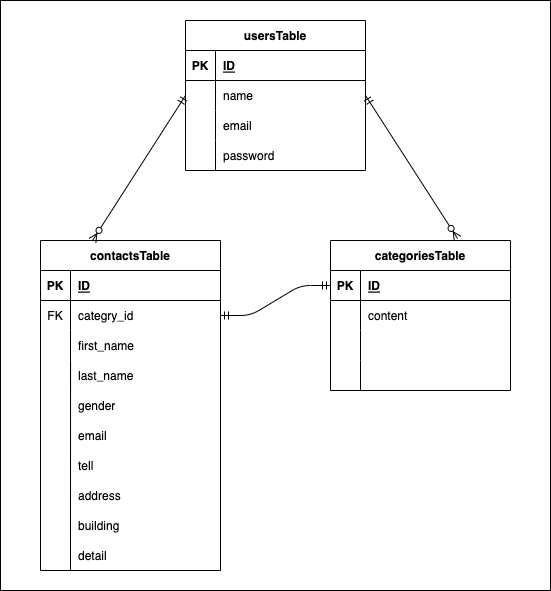

The diagram above was exported from draw.io. Its source (the exported page's mxGraphModel, read from the mxfile embedded in the PNG):
<mxGraphModel dx="667" dy="647" grid="1" gridSize="10" guides="1" tooltips="1" connect="1" arrows="1" fold="1" page="1" pageScale="1" pageWidth="827" pageHeight="1169" math="0" shadow="0">
  <root>
    <mxCell id="0" />
    <mxCell id="1" parent="0" />
    <mxCell id="15" value="gender" style="shape=partialRectangle;connectable=0;fillColor=none;top=0;left=0;bottom=0;right=0;align=left;spacingLeft=6;overflow=hidden;" vertex="1" parent="1">
      <mxGeometry x="220" y="440" width="150" height="30" as="geometry">
        <mxRectangle width="150" height="30" as="alternateBounds" />
      </mxGeometry>
    </mxCell>
    <mxCell id="16" value="email" style="shape=partialRectangle;connectable=0;fillColor=none;top=0;left=0;bottom=0;right=0;align=left;spacingLeft=6;overflow=hidden;" vertex="1" parent="1">
      <mxGeometry x="220" y="470" width="150" height="30" as="geometry">
        <mxRectangle width="150" height="30" as="alternateBounds" />
      </mxGeometry>
    </mxCell>
    <mxCell id="17" value="tell" style="shape=partialRectangle;connectable=0;fillColor=none;top=0;left=0;bottom=0;right=0;align=left;spacingLeft=6;overflow=hidden;" vertex="1" parent="1">
      <mxGeometry x="220" y="500" width="150" height="30" as="geometry">
        <mxRectangle width="150" height="30" as="alternateBounds" />
      </mxGeometry>
    </mxCell>
    <mxCell id="18" value="address" style="shape=partialRectangle;connectable=0;fillColor=none;top=0;left=0;bottom=0;right=0;align=left;spacingLeft=6;overflow=hidden;" vertex="1" parent="1">
      <mxGeometry x="220" y="530" width="150" height="30" as="geometry">
        <mxRectangle width="150" height="30" as="alternateBounds" />
      </mxGeometry>
    </mxCell>
    <mxCell id="19" value="building" style="shape=partialRectangle;connectable=0;fillColor=none;top=0;left=0;bottom=0;right=0;align=left;spacingLeft=6;overflow=hidden;" vertex="1" parent="1">
      <mxGeometry x="220" y="560" width="150" height="30" as="geometry">
        <mxRectangle width="150" height="30" as="alternateBounds" />
      </mxGeometry>
    </mxCell>
    <mxCell id="20" value="detail" style="shape=partialRectangle;connectable=0;fillColor=none;top=0;left=0;bottom=0;right=0;align=left;spacingLeft=6;overflow=hidden;" vertex="1" parent="1">
      <mxGeometry x="220" y="590" width="150" height="30" as="geometry">
        <mxRectangle width="150" height="30" as="alternateBounds" />
      </mxGeometry>
    </mxCell>
    <mxCell id="21" value="" style="endArrow=none;html=1;rounded=0;" edge="1" parent="1">
      <mxGeometry relative="1" as="geometry">
        <mxPoint x="220" y="440" as="sourcePoint" />
        <mxPoint x="220" y="620" as="targetPoint" />
      </mxGeometry>
    </mxCell>
    <mxCell id="37" value="" style="rounded=0;whiteSpace=wrap;html=1;" vertex="1" parent="1">
      <mxGeometry x="160" y="60" width="550" height="590" as="geometry" />
    </mxCell>
    <mxCell id="38" value="contactsTable" style="shape=table;startSize=30;container=1;collapsible=1;childLayout=tableLayout;fixedRows=1;rowLines=0;fontStyle=1;align=center;resizeLast=1;" vertex="1" parent="1">
      <mxGeometry x="200" y="300" width="180" height="330" as="geometry" />
    </mxCell>
    <mxCell id="39" value="" style="shape=tableRow;horizontal=0;startSize=0;swimlaneHead=0;swimlaneBody=0;fillColor=none;collapsible=0;dropTarget=0;points=[[0,0.5],[1,0.5]];portConstraint=eastwest;top=0;left=0;right=0;bottom=1;" vertex="1" parent="38">
      <mxGeometry y="30" width="180" height="30" as="geometry" />
    </mxCell>
    <mxCell id="40" value="PK" style="shape=partialRectangle;connectable=0;fillColor=none;top=0;left=0;bottom=0;right=0;fontStyle=1;overflow=hidden;" vertex="1" parent="39">
      <mxGeometry width="30" height="30" as="geometry">
        <mxRectangle width="30" height="30" as="alternateBounds" />
      </mxGeometry>
    </mxCell>
    <mxCell id="41" value="ID" style="shape=partialRectangle;connectable=0;fillColor=none;top=0;left=0;bottom=0;right=0;align=left;spacingLeft=6;fontStyle=5;overflow=hidden;" vertex="1" parent="39">
      <mxGeometry x="30" width="150" height="30" as="geometry">
        <mxRectangle width="150" height="30" as="alternateBounds" />
      </mxGeometry>
    </mxCell>
    <mxCell id="42" value="" style="shape=tableRow;horizontal=0;startSize=0;swimlaneHead=0;swimlaneBody=0;fillColor=none;collapsible=0;dropTarget=0;points=[[0,0.5],[1,0.5]];portConstraint=eastwest;top=0;left=0;right=0;bottom=0;" vertex="1" parent="38">
      <mxGeometry y="60" width="180" height="30" as="geometry" />
    </mxCell>
    <mxCell id="43" value="FK" style="shape=partialRectangle;connectable=0;fillColor=none;top=0;left=0;bottom=0;right=0;editable=1;overflow=hidden;" vertex="1" parent="42">
      <mxGeometry width="30" height="30" as="geometry">
        <mxRectangle width="30" height="30" as="alternateBounds" />
      </mxGeometry>
    </mxCell>
    <mxCell id="44" value="categry_id" style="shape=partialRectangle;connectable=0;fillColor=none;top=0;left=0;bottom=0;right=0;align=left;spacingLeft=6;overflow=hidden;" vertex="1" parent="42">
      <mxGeometry x="30" width="150" height="30" as="geometry">
        <mxRectangle width="150" height="30" as="alternateBounds" />
      </mxGeometry>
    </mxCell>
    <mxCell id="45" value="" style="shape=tableRow;horizontal=0;startSize=0;swimlaneHead=0;swimlaneBody=0;fillColor=none;collapsible=0;dropTarget=0;points=[[0,0.5],[1,0.5]];portConstraint=eastwest;top=0;left=0;right=0;bottom=0;" vertex="1" parent="38">
      <mxGeometry y="90" width="180" height="30" as="geometry" />
    </mxCell>
    <mxCell id="46" value="" style="shape=partialRectangle;connectable=0;fillColor=none;top=0;left=0;bottom=0;right=0;editable=1;overflow=hidden;" vertex="1" parent="45">
      <mxGeometry width="30" height="30" as="geometry">
        <mxRectangle width="30" height="30" as="alternateBounds" />
      </mxGeometry>
    </mxCell>
    <mxCell id="47" value="first_name" style="shape=partialRectangle;connectable=0;fillColor=none;top=0;left=0;bottom=0;right=0;align=left;spacingLeft=6;overflow=hidden;" vertex="1" parent="45">
      <mxGeometry x="30" width="150" height="30" as="geometry">
        <mxRectangle width="150" height="30" as="alternateBounds" />
      </mxGeometry>
    </mxCell>
    <mxCell id="48" value="" style="shape=tableRow;horizontal=0;startSize=0;swimlaneHead=0;swimlaneBody=0;fillColor=none;collapsible=0;dropTarget=0;points=[[0,0.5],[1,0.5]];portConstraint=eastwest;top=0;left=0;right=0;bottom=0;" vertex="1" parent="38">
      <mxGeometry y="120" width="180" height="30" as="geometry" />
    </mxCell>
    <mxCell id="49" value="" style="shape=partialRectangle;connectable=0;fillColor=none;top=0;left=0;bottom=0;right=0;editable=1;overflow=hidden;" vertex="1" parent="48">
      <mxGeometry width="30" height="30" as="geometry">
        <mxRectangle width="30" height="30" as="alternateBounds" />
      </mxGeometry>
    </mxCell>
    <mxCell id="50" value="last_name" style="shape=partialRectangle;connectable=0;fillColor=none;top=0;left=0;bottom=0;right=0;align=left;spacingLeft=6;overflow=hidden;" vertex="1" parent="48">
      <mxGeometry x="30" width="150" height="30" as="geometry">
        <mxRectangle width="150" height="30" as="alternateBounds" />
      </mxGeometry>
    </mxCell>
    <mxCell id="51" value="categoriesTable" style="shape=table;startSize=30;container=1;collapsible=1;childLayout=tableLayout;fixedRows=1;rowLines=0;fontStyle=1;align=center;resizeLast=1;" vertex="1" parent="1">
      <mxGeometry x="490" y="300" width="180" height="150" as="geometry" />
    </mxCell>
    <mxCell id="52" value="" style="shape=tableRow;horizontal=0;startSize=0;swimlaneHead=0;swimlaneBody=0;fillColor=none;collapsible=0;dropTarget=0;points=[[0,0.5],[1,0.5]];portConstraint=eastwest;top=0;left=0;right=0;bottom=1;" vertex="1" parent="51">
      <mxGeometry y="30" width="180" height="30" as="geometry" />
    </mxCell>
    <mxCell id="53" value="PK" style="shape=partialRectangle;connectable=0;fillColor=none;top=0;left=0;bottom=0;right=0;fontStyle=1;overflow=hidden;" vertex="1" parent="52">
      <mxGeometry width="30" height="30" as="geometry">
        <mxRectangle width="30" height="30" as="alternateBounds" />
      </mxGeometry>
    </mxCell>
    <mxCell id="54" value="ID" style="shape=partialRectangle;connectable=0;fillColor=none;top=0;left=0;bottom=0;right=0;align=left;spacingLeft=6;fontStyle=5;overflow=hidden;" vertex="1" parent="52">
      <mxGeometry x="30" width="150" height="30" as="geometry">
        <mxRectangle width="150" height="30" as="alternateBounds" />
      </mxGeometry>
    </mxCell>
    <mxCell id="55" value="" style="shape=tableRow;horizontal=0;startSize=0;swimlaneHead=0;swimlaneBody=0;fillColor=none;collapsible=0;dropTarget=0;points=[[0,0.5],[1,0.5]];portConstraint=eastwest;top=0;left=0;right=0;bottom=0;" vertex="1" parent="51">
      <mxGeometry y="60" width="180" height="30" as="geometry" />
    </mxCell>
    <mxCell id="56" value="" style="shape=partialRectangle;connectable=0;fillColor=none;top=0;left=0;bottom=0;right=0;editable=1;overflow=hidden;" vertex="1" parent="55">
      <mxGeometry width="30" height="30" as="geometry">
        <mxRectangle width="30" height="30" as="alternateBounds" />
      </mxGeometry>
    </mxCell>
    <mxCell id="57" value="content" style="shape=partialRectangle;connectable=0;fillColor=none;top=0;left=0;bottom=0;right=0;align=left;spacingLeft=6;overflow=hidden;" vertex="1" parent="55">
      <mxGeometry x="30" width="150" height="30" as="geometry">
        <mxRectangle width="150" height="30" as="alternateBounds" />
      </mxGeometry>
    </mxCell>
    <mxCell id="58" value="" style="shape=tableRow;horizontal=0;startSize=0;swimlaneHead=0;swimlaneBody=0;fillColor=none;collapsible=0;dropTarget=0;points=[[0,0.5],[1,0.5]];portConstraint=eastwest;top=0;left=0;right=0;bottom=0;" vertex="1" parent="51">
      <mxGeometry y="90" width="180" height="30" as="geometry" />
    </mxCell>
    <mxCell id="59" value="" style="shape=partialRectangle;connectable=0;fillColor=none;top=0;left=0;bottom=0;right=0;editable=1;overflow=hidden;" vertex="1" parent="58">
      <mxGeometry width="30" height="30" as="geometry">
        <mxRectangle width="30" height="30" as="alternateBounds" />
      </mxGeometry>
    </mxCell>
    <mxCell id="60" value="" style="shape=partialRectangle;connectable=0;fillColor=none;top=0;left=0;bottom=0;right=0;align=left;spacingLeft=6;overflow=hidden;" vertex="1" parent="58">
      <mxGeometry x="30" width="150" height="30" as="geometry">
        <mxRectangle width="150" height="30" as="alternateBounds" />
      </mxGeometry>
    </mxCell>
    <mxCell id="61" value="" style="shape=tableRow;horizontal=0;startSize=0;swimlaneHead=0;swimlaneBody=0;fillColor=none;collapsible=0;dropTarget=0;points=[[0,0.5],[1,0.5]];portConstraint=eastwest;top=0;left=0;right=0;bottom=0;" vertex="1" parent="51">
      <mxGeometry y="120" width="180" height="30" as="geometry" />
    </mxCell>
    <mxCell id="62" value="" style="shape=partialRectangle;connectable=0;fillColor=none;top=0;left=0;bottom=0;right=0;editable=1;overflow=hidden;" vertex="1" parent="61">
      <mxGeometry width="30" height="30" as="geometry">
        <mxRectangle width="30" height="30" as="alternateBounds" />
      </mxGeometry>
    </mxCell>
    <mxCell id="63" value="" style="shape=partialRectangle;connectable=0;fillColor=none;top=0;left=0;bottom=0;right=0;align=left;spacingLeft=6;overflow=hidden;" vertex="1" parent="61">
      <mxGeometry x="30" width="150" height="30" as="geometry">
        <mxRectangle width="150" height="30" as="alternateBounds" />
      </mxGeometry>
    </mxCell>
    <mxCell id="64" value="gender" style="shape=partialRectangle;connectable=0;fillColor=none;top=0;left=0;bottom=0;right=0;align=left;spacingLeft=6;overflow=hidden;" vertex="1" parent="1">
      <mxGeometry x="230" y="450" width="150" height="30" as="geometry">
        <mxRectangle width="150" height="30" as="alternateBounds" />
      </mxGeometry>
    </mxCell>
    <mxCell id="65" value="email" style="shape=partialRectangle;connectable=0;fillColor=none;top=0;left=0;bottom=0;right=0;align=left;spacingLeft=6;overflow=hidden;" vertex="1" parent="1">
      <mxGeometry x="230" y="480" width="150" height="30" as="geometry">
        <mxRectangle width="150" height="30" as="alternateBounds" />
      </mxGeometry>
    </mxCell>
    <mxCell id="66" value="tell" style="shape=partialRectangle;connectable=0;fillColor=none;top=0;left=0;bottom=0;right=0;align=left;spacingLeft=6;overflow=hidden;" vertex="1" parent="1">
      <mxGeometry x="230" y="510" width="150" height="30" as="geometry">
        <mxRectangle width="150" height="30" as="alternateBounds" />
      </mxGeometry>
    </mxCell>
    <mxCell id="67" value="address" style="shape=partialRectangle;connectable=0;fillColor=none;top=0;left=0;bottom=0;right=0;align=left;spacingLeft=6;overflow=hidden;" vertex="1" parent="1">
      <mxGeometry x="230" y="540" width="150" height="30" as="geometry">
        <mxRectangle width="150" height="30" as="alternateBounds" />
      </mxGeometry>
    </mxCell>
    <mxCell id="68" value="building" style="shape=partialRectangle;connectable=0;fillColor=none;top=0;left=0;bottom=0;right=0;align=left;spacingLeft=6;overflow=hidden;" vertex="1" parent="1">
      <mxGeometry x="230" y="570" width="150" height="30" as="geometry">
        <mxRectangle width="150" height="30" as="alternateBounds" />
      </mxGeometry>
    </mxCell>
    <mxCell id="69" value="detail" style="shape=partialRectangle;connectable=0;fillColor=none;top=0;left=0;bottom=0;right=0;align=left;spacingLeft=6;overflow=hidden;" vertex="1" parent="1">
      <mxGeometry x="230" y="600" width="150" height="30" as="geometry">
        <mxRectangle width="150" height="30" as="alternateBounds" />
      </mxGeometry>
    </mxCell>
    <mxCell id="77" value="" style="endArrow=none;html=1;rounded=0;exitX=0.167;exitY=0;exitDx=0;exitDy=0;exitPerimeter=0;" edge="1" parent="1" source="48">
      <mxGeometry relative="1" as="geometry">
        <mxPoint x="230" y="494.5" as="sourcePoint" />
        <mxPoint x="230" y="630" as="targetPoint" />
      </mxGeometry>
    </mxCell>
    <mxCell id="78" value="usersTable" style="shape=table;startSize=30;container=1;collapsible=1;childLayout=tableLayout;fixedRows=1;rowLines=0;fontStyle=1;align=center;resizeLast=1;" vertex="1" parent="1">
      <mxGeometry x="345" y="80" width="180" height="150" as="geometry" />
    </mxCell>
    <mxCell id="79" value="" style="shape=tableRow;horizontal=0;startSize=0;swimlaneHead=0;swimlaneBody=0;fillColor=none;collapsible=0;dropTarget=0;points=[[0,0.5],[1,0.5]];portConstraint=eastwest;top=0;left=0;right=0;bottom=1;" vertex="1" parent="78">
      <mxGeometry y="30" width="180" height="30" as="geometry" />
    </mxCell>
    <mxCell id="80" value="PK" style="shape=partialRectangle;connectable=0;fillColor=none;top=0;left=0;bottom=0;right=0;fontStyle=1;overflow=hidden;" vertex="1" parent="79">
      <mxGeometry width="30" height="30" as="geometry">
        <mxRectangle width="30" height="30" as="alternateBounds" />
      </mxGeometry>
    </mxCell>
    <mxCell id="81" value="ID" style="shape=partialRectangle;connectable=0;fillColor=none;top=0;left=0;bottom=0;right=0;align=left;spacingLeft=6;fontStyle=5;overflow=hidden;" vertex="1" parent="79">
      <mxGeometry x="30" width="150" height="30" as="geometry">
        <mxRectangle width="150" height="30" as="alternateBounds" />
      </mxGeometry>
    </mxCell>
    <mxCell id="82" value="" style="shape=tableRow;horizontal=0;startSize=0;swimlaneHead=0;swimlaneBody=0;fillColor=none;collapsible=0;dropTarget=0;points=[[0,0.5],[1,0.5]];portConstraint=eastwest;top=0;left=0;right=0;bottom=0;" vertex="1" parent="78">
      <mxGeometry y="60" width="180" height="30" as="geometry" />
    </mxCell>
    <mxCell id="83" value="" style="shape=partialRectangle;connectable=0;fillColor=none;top=0;left=0;bottom=0;right=0;editable=1;overflow=hidden;" vertex="1" parent="82">
      <mxGeometry width="30" height="30" as="geometry">
        <mxRectangle width="30" height="30" as="alternateBounds" />
      </mxGeometry>
    </mxCell>
    <mxCell id="84" value="name" style="shape=partialRectangle;connectable=0;fillColor=none;top=0;left=0;bottom=0;right=0;align=left;spacingLeft=6;overflow=hidden;" vertex="1" parent="82">
      <mxGeometry x="30" width="150" height="30" as="geometry">
        <mxRectangle width="150" height="30" as="alternateBounds" />
      </mxGeometry>
    </mxCell>
    <mxCell id="85" value="" style="shape=tableRow;horizontal=0;startSize=0;swimlaneHead=0;swimlaneBody=0;fillColor=none;collapsible=0;dropTarget=0;points=[[0,0.5],[1,0.5]];portConstraint=eastwest;top=0;left=0;right=0;bottom=0;" vertex="1" parent="78">
      <mxGeometry y="90" width="180" height="30" as="geometry" />
    </mxCell>
    <mxCell id="86" value="" style="shape=partialRectangle;connectable=0;fillColor=none;top=0;left=0;bottom=0;right=0;editable=1;overflow=hidden;" vertex="1" parent="85">
      <mxGeometry width="30" height="30" as="geometry">
        <mxRectangle width="30" height="30" as="alternateBounds" />
      </mxGeometry>
    </mxCell>
    <mxCell id="87" value="email" style="shape=partialRectangle;connectable=0;fillColor=none;top=0;left=0;bottom=0;right=0;align=left;spacingLeft=6;overflow=hidden;" vertex="1" parent="85">
      <mxGeometry x="30" width="150" height="30" as="geometry">
        <mxRectangle width="150" height="30" as="alternateBounds" />
      </mxGeometry>
    </mxCell>
    <mxCell id="88" value="" style="shape=tableRow;horizontal=0;startSize=0;swimlaneHead=0;swimlaneBody=0;fillColor=none;collapsible=0;dropTarget=0;points=[[0,0.5],[1,0.5]];portConstraint=eastwest;top=0;left=0;right=0;bottom=0;" vertex="1" parent="78">
      <mxGeometry y="120" width="180" height="30" as="geometry" />
    </mxCell>
    <mxCell id="89" value="" style="shape=partialRectangle;connectable=0;fillColor=none;top=0;left=0;bottom=0;right=0;editable=1;overflow=hidden;" vertex="1" parent="88">
      <mxGeometry width="30" height="30" as="geometry">
        <mxRectangle width="30" height="30" as="alternateBounds" />
      </mxGeometry>
    </mxCell>
    <mxCell id="90" value="password" style="shape=partialRectangle;connectable=0;fillColor=none;top=0;left=0;bottom=0;right=0;align=left;spacingLeft=6;overflow=hidden;" vertex="1" parent="88">
      <mxGeometry x="30" width="150" height="30" as="geometry">
        <mxRectangle width="150" height="30" as="alternateBounds" />
      </mxGeometry>
    </mxCell>
    <mxCell id="91" value="" style="edgeStyle=entityRelationEdgeStyle;fontSize=12;html=1;endArrow=ERmandOne;startArrow=ERmandOne;entryX=0;entryY=0.5;entryDx=0;entryDy=0;exitX=1;exitY=0.5;exitDx=0;exitDy=0;" edge="1" parent="1" source="42" target="52">
      <mxGeometry width="100" height="100" relative="1" as="geometry">
        <mxPoint x="420" y="250" as="sourcePoint" />
        <mxPoint x="520" y="150" as="targetPoint" />
      </mxGeometry>
    </mxCell>
    <mxCell id="92" value="" style="fontSize=12;html=1;endArrow=ERzeroToMany;startArrow=ERmandOne;exitX=1;exitY=0.5;exitDx=0;exitDy=0;entryX=0.706;entryY=-0.013;entryDx=0;entryDy=0;entryPerimeter=0;" edge="1" parent="1" source="82" target="51">
      <mxGeometry width="100" height="100" relative="1" as="geometry">
        <mxPoint x="520" y="300" as="sourcePoint" />
        <mxPoint x="620" y="200" as="targetPoint" />
      </mxGeometry>
    </mxCell>
    <mxCell id="93" value="" style="fontSize=12;html=1;endArrow=ERzeroToMany;startArrow=ERmandOne;entryX=0.289;entryY=0;entryDx=0;entryDy=0;entryPerimeter=0;exitX=0;exitY=0.5;exitDx=0;exitDy=0;" edge="1" parent="1" source="82" target="38">
      <mxGeometry width="100" height="100" relative="1" as="geometry">
        <mxPoint x="350" y="120" as="sourcePoint" />
        <mxPoint x="300" y="170" as="targetPoint" />
      </mxGeometry>
    </mxCell>
  </root>
</mxGraphModel>